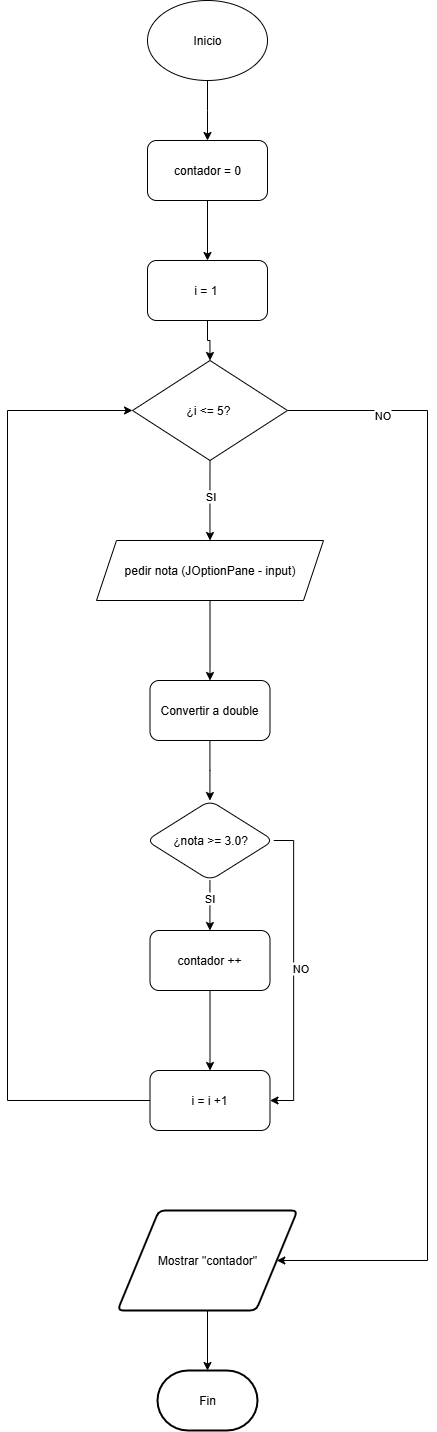

The diagram above was exported from draw.io. Its source (the exported page's mxGraphModel, read from the mxfile embedded in the PNG):
<mxGraphModel dx="1486" dy="891" grid="1" gridSize="10" guides="1" tooltips="1" connect="1" arrows="1" fold="1" page="1" pageScale="1" pageWidth="827" pageHeight="1169" math="0" shadow="0">
  <root>
    <mxCell id="WIyWlLk6GJQsqaUBKTNV-0" />
    <mxCell id="WIyWlLk6GJQsqaUBKTNV-1" parent="WIyWlLk6GJQsqaUBKTNV-0" />
    <mxCell id="WeDBmP5vStcagSTNRYPt-1" style="edgeStyle=orthogonalEdgeStyle;rounded=0;orthogonalLoop=1;jettySize=auto;html=1;" parent="WIyWlLk6GJQsqaUBKTNV-1" source="WeDBmP5vStcagSTNRYPt-0" edge="1">
      <mxGeometry relative="1" as="geometry">
        <mxPoint x="400" y="200" as="targetPoint" />
      </mxGeometry>
    </mxCell>
    <mxCell id="WeDBmP5vStcagSTNRYPt-0" value="Inicio" style="ellipse;whiteSpace=wrap;html=1;" parent="WIyWlLk6GJQsqaUBKTNV-1" vertex="1">
      <mxGeometry x="340" y="60" width="120" height="80" as="geometry" />
    </mxCell>
    <mxCell id="WeDBmP5vStcagSTNRYPt-4" style="edgeStyle=orthogonalEdgeStyle;rounded=0;orthogonalLoop=1;jettySize=auto;html=1;exitX=0.5;exitY=1;exitDx=0;exitDy=0;entryX=0.5;entryY=0;entryDx=0;entryDy=0;" parent="WIyWlLk6GJQsqaUBKTNV-1" source="WeDBmP5vStcagSTNRYPt-2" target="WeDBmP5vStcagSTNRYPt-3" edge="1">
      <mxGeometry relative="1" as="geometry">
        <mxPoint x="400" y="310" as="targetPoint" />
      </mxGeometry>
    </mxCell>
    <mxCell id="WeDBmP5vStcagSTNRYPt-2" value="contador = 0" style="rounded=1;whiteSpace=wrap;html=1;" parent="WIyWlLk6GJQsqaUBKTNV-1" vertex="1">
      <mxGeometry x="340" y="200" width="120" height="60" as="geometry" />
    </mxCell>
    <mxCell id="WeDBmP5vStcagSTNRYPt-6" style="edgeStyle=orthogonalEdgeStyle;rounded=0;orthogonalLoop=1;jettySize=auto;html=1;exitX=0.5;exitY=1;exitDx=0;exitDy=0;entryX=0.5;entryY=0;entryDx=0;entryDy=0;" parent="WIyWlLk6GJQsqaUBKTNV-1" source="WeDBmP5vStcagSTNRYPt-3" target="WeDBmP5vStcagSTNRYPt-5" edge="1">
      <mxGeometry relative="1" as="geometry" />
    </mxCell>
    <mxCell id="WeDBmP5vStcagSTNRYPt-3" value="i = 1&amp;nbsp;" style="rounded=1;whiteSpace=wrap;html=1;" parent="WIyWlLk6GJQsqaUBKTNV-1" vertex="1">
      <mxGeometry x="340" y="320" width="120" height="60" as="geometry" />
    </mxCell>
    <mxCell id="WeDBmP5vStcagSTNRYPt-8" style="edgeStyle=orthogonalEdgeStyle;rounded=0;orthogonalLoop=1;jettySize=auto;html=1;exitX=0.5;exitY=1;exitDx=0;exitDy=0;" parent="WIyWlLk6GJQsqaUBKTNV-1" source="WeDBmP5vStcagSTNRYPt-5" edge="1">
      <mxGeometry relative="1" as="geometry">
        <mxPoint x="402.5" y="600" as="targetPoint" />
      </mxGeometry>
    </mxCell>
    <mxCell id="WeDBmP5vStcagSTNRYPt-9" value="SI" style="edgeLabel;html=1;align=center;verticalAlign=middle;resizable=0;points=[];" parent="WeDBmP5vStcagSTNRYPt-8" vertex="1" connectable="0">
      <mxGeometry x="-0.1262" relative="1" as="geometry">
        <mxPoint as="offset" />
      </mxGeometry>
    </mxCell>
    <mxCell id="WeDBmP5vStcagSTNRYPt-25" style="edgeStyle=orthogonalEdgeStyle;rounded=0;orthogonalLoop=1;jettySize=auto;html=1;exitX=1;exitY=0.5;exitDx=0;exitDy=0;entryX=1;entryY=0.5;entryDx=0;entryDy=0;" parent="WIyWlLk6GJQsqaUBKTNV-1" source="WeDBmP5vStcagSTNRYPt-5" target="WeDBmP5vStcagSTNRYPt-27" edge="1">
      <mxGeometry relative="1" as="geometry">
        <mxPoint x="570" y="1314.7999267578125" as="targetPoint" />
        <Array as="points">
          <mxPoint x="620" y="470" />
          <mxPoint x="620" y="1320" />
        </Array>
      </mxGeometry>
    </mxCell>
    <mxCell id="WeDBmP5vStcagSTNRYPt-28" value="NO" style="edgeLabel;html=1;align=center;verticalAlign=middle;resizable=0;points=[];" parent="WeDBmP5vStcagSTNRYPt-25" vertex="1" connectable="0">
      <mxGeometry x="-0.8338" y="-4" relative="1" as="geometry">
        <mxPoint as="offset" />
      </mxGeometry>
    </mxCell>
    <mxCell id="WeDBmP5vStcagSTNRYPt-5" value="¿i &amp;lt;= 5?&amp;nbsp;" style="rhombus;whiteSpace=wrap;html=1;" parent="WIyWlLk6GJQsqaUBKTNV-1" vertex="1">
      <mxGeometry x="325" y="420" width="155" height="100" as="geometry" />
    </mxCell>
    <mxCell id="WeDBmP5vStcagSTNRYPt-13" value="" style="edgeStyle=orthogonalEdgeStyle;rounded=0;orthogonalLoop=1;jettySize=auto;html=1;" parent="WIyWlLk6GJQsqaUBKTNV-1" source="WeDBmP5vStcagSTNRYPt-10" target="WeDBmP5vStcagSTNRYPt-12" edge="1">
      <mxGeometry relative="1" as="geometry" />
    </mxCell>
    <mxCell id="WeDBmP5vStcagSTNRYPt-10" value="pedir nota (JOptionPane - input)" style="shape=parallelogram;perimeter=parallelogramPerimeter;whiteSpace=wrap;html=1;fixedSize=1;" parent="WIyWlLk6GJQsqaUBKTNV-1" vertex="1">
      <mxGeometry x="289" y="600" width="227" height="60" as="geometry" />
    </mxCell>
    <mxCell id="WeDBmP5vStcagSTNRYPt-15" value="" style="edgeStyle=orthogonalEdgeStyle;rounded=0;orthogonalLoop=1;jettySize=auto;html=1;" parent="WIyWlLk6GJQsqaUBKTNV-1" source="WeDBmP5vStcagSTNRYPt-12" target="WeDBmP5vStcagSTNRYPt-14" edge="1">
      <mxGeometry relative="1" as="geometry" />
    </mxCell>
    <mxCell id="WeDBmP5vStcagSTNRYPt-12" value="Convertir a double" style="rounded=1;whiteSpace=wrap;html=1;" parent="WIyWlLk6GJQsqaUBKTNV-1" vertex="1">
      <mxGeometry x="342.5" y="740" width="120" height="60" as="geometry" />
    </mxCell>
    <mxCell id="WeDBmP5vStcagSTNRYPt-17" value="" style="edgeStyle=orthogonalEdgeStyle;rounded=0;orthogonalLoop=1;jettySize=auto;html=1;" parent="WIyWlLk6GJQsqaUBKTNV-1" source="WeDBmP5vStcagSTNRYPt-14" target="WeDBmP5vStcagSTNRYPt-16" edge="1">
      <mxGeometry relative="1" as="geometry" />
    </mxCell>
    <mxCell id="WeDBmP5vStcagSTNRYPt-21" value="SI" style="edgeLabel;html=1;align=center;verticalAlign=middle;resizable=0;points=[];" parent="WeDBmP5vStcagSTNRYPt-17" vertex="1" connectable="0">
      <mxGeometry x="-0.2878" y="-1" relative="1" as="geometry">
        <mxPoint as="offset" />
      </mxGeometry>
    </mxCell>
    <mxCell id="WeDBmP5vStcagSTNRYPt-22" style="edgeStyle=orthogonalEdgeStyle;rounded=0;orthogonalLoop=1;jettySize=auto;html=1;exitX=1;exitY=0.5;exitDx=0;exitDy=0;entryX=1;entryY=0.5;entryDx=0;entryDy=0;" parent="WIyWlLk6GJQsqaUBKTNV-1" source="WeDBmP5vStcagSTNRYPt-14" target="WeDBmP5vStcagSTNRYPt-19" edge="1">
      <mxGeometry relative="1" as="geometry" />
    </mxCell>
    <mxCell id="WeDBmP5vStcagSTNRYPt-23" value="NO" style="edgeLabel;html=1;align=center;verticalAlign=middle;resizable=0;points=[];" parent="WeDBmP5vStcagSTNRYPt-22" vertex="1" connectable="0">
      <mxGeometry x="-0.0262" y="6" relative="1" as="geometry">
        <mxPoint as="offset" />
      </mxGeometry>
    </mxCell>
    <mxCell id="WeDBmP5vStcagSTNRYPt-14" value="¿nota &amp;gt;= 3.0?" style="rhombus;whiteSpace=wrap;html=1;rounded=1;" parent="WIyWlLk6GJQsqaUBKTNV-1" vertex="1">
      <mxGeometry x="338.75" y="860" width="127.5" height="80" as="geometry" />
    </mxCell>
    <mxCell id="WeDBmP5vStcagSTNRYPt-20" value="" style="edgeStyle=orthogonalEdgeStyle;rounded=0;orthogonalLoop=1;jettySize=auto;html=1;" parent="WIyWlLk6GJQsqaUBKTNV-1" source="WeDBmP5vStcagSTNRYPt-16" target="WeDBmP5vStcagSTNRYPt-19" edge="1">
      <mxGeometry relative="1" as="geometry" />
    </mxCell>
    <mxCell id="WeDBmP5vStcagSTNRYPt-16" value="contador ++" style="rounded=1;whiteSpace=wrap;html=1;" parent="WIyWlLk6GJQsqaUBKTNV-1" vertex="1">
      <mxGeometry x="342.5" y="990" width="120" height="60" as="geometry" />
    </mxCell>
    <mxCell id="WeDBmP5vStcagSTNRYPt-24" style="edgeStyle=orthogonalEdgeStyle;rounded=0;orthogonalLoop=1;jettySize=auto;html=1;entryX=0;entryY=0.5;entryDx=0;entryDy=0;" parent="WIyWlLk6GJQsqaUBKTNV-1" source="WeDBmP5vStcagSTNRYPt-19" target="WeDBmP5vStcagSTNRYPt-5" edge="1">
      <mxGeometry relative="1" as="geometry">
        <Array as="points">
          <mxPoint x="200" y="1160" />
          <mxPoint x="200" y="470" />
        </Array>
      </mxGeometry>
    </mxCell>
    <mxCell id="WeDBmP5vStcagSTNRYPt-19" value="i = i +1" style="rounded=1;whiteSpace=wrap;html=1;" parent="WIyWlLk6GJQsqaUBKTNV-1" vertex="1">
      <mxGeometry x="342.5" y="1130" width="120" height="60" as="geometry" />
    </mxCell>
    <mxCell id="WeDBmP5vStcagSTNRYPt-26" value="Fin" style="strokeWidth=2;html=1;shape=mxgraph.flowchart.terminator;whiteSpace=wrap;" parent="WIyWlLk6GJQsqaUBKTNV-1" vertex="1">
      <mxGeometry x="350" y="1430" width="100" height="60" as="geometry" />
    </mxCell>
    <mxCell id="WeDBmP5vStcagSTNRYPt-29" value="" style="edgeStyle=orthogonalEdgeStyle;rounded=0;orthogonalLoop=1;jettySize=auto;html=1;" parent="WIyWlLk6GJQsqaUBKTNV-1" source="WeDBmP5vStcagSTNRYPt-27" target="WeDBmP5vStcagSTNRYPt-26" edge="1">
      <mxGeometry relative="1" as="geometry" />
    </mxCell>
    <mxCell id="WeDBmP5vStcagSTNRYPt-27" value="Mostrar &quot;contador&quot;" style="shape=parallelogram;html=1;strokeWidth=2;perimeter=parallelogramPerimeter;whiteSpace=wrap;rounded=1;arcSize=12;size=0.23;" parent="WIyWlLk6GJQsqaUBKTNV-1" vertex="1">
      <mxGeometry x="310" y="1270" width="180" height="100" as="geometry" />
    </mxCell>
  </root>
</mxGraphModel>